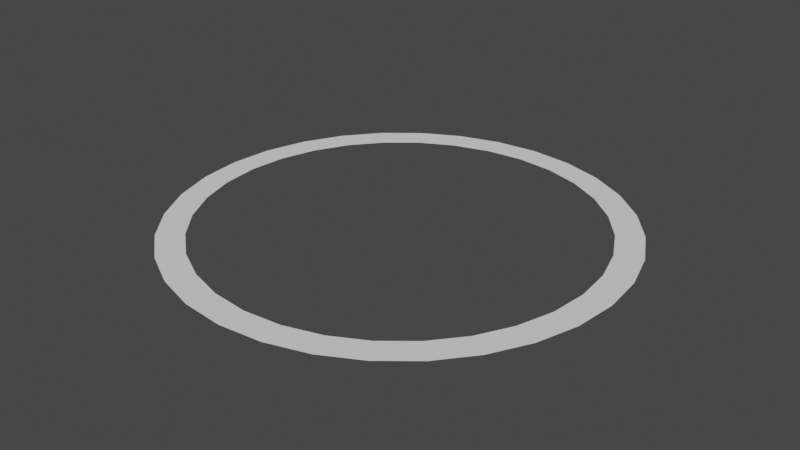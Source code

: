 # Source: circle.blend  (saved by Blender 3.3.6; exported with 4.5.12 LTS)
import bpy
from mathutils import Matrix  # noqa: F401  (used for matrix-valued properties, if any)

bpy.ops.wm.read_factory_settings(use_empty=True)
scene = bpy.context.scene
scene.name = 'Scene'

# ---- collections
col_collection = bpy.data.collections.new('Collection'); scene.collection.children.link(col_collection)

# ---- world
world_world = bpy.data.worlds.new('World'); scene.world = world_world
world_world.use_nodes = True; world_world.node_tree.nodes.clear()
_N = world_world.node_tree.nodes; _L = world_world.node_tree.links
n0 = _N.new('ShaderNodeOutputWorld'); n0.name = 'World Output'; n0.location = (300, 300)
n1 = _N.new('ShaderNodeBackground'); n1.name = 'Background'; n1.location = (10, 300)
n1.inputs[0].default_value = (0.05088, 0.05088, 0.05088, 1.0)
_L.new(n1.outputs[0], n0.inputs[0])
n0.is_active_output = True
world_world.color = (0.05088, 0.05088, 0.05088)
world_world.use_sun_shadow = False
world_world.sun_shadow_jitter_overblur = 0.0

# ---- meshes
me_vert = bpy.data.meshes.new('Vert')
me_vert.from_pydata([(0.1509, 0.0, 0.0), (0.1719, 0.0, 0.0), (0.148, 0.02944, 0.0), (0.1686, 0.03354, 0.0), (0.1394, 0.05775, 0.0), (0.1588, 0.06579, 0.0), (0.1255, 0.08385, 0.0), (0.1429, 0.09551, 0.0), (0.1067, 0.1067, 0.0), (0.1216, 0.1216, 0.0), (0.08385, 0.1255, 0.0), (0.09551, 0.1429, 0.0), (0.05775, 0.1394, 0.0), (0.06579, 0.1588, 0.0), (0.02944, 0.148, 0.0), (0.03354, 0.1686, 0.0), (-6.597e-09, 0.1509, 0.0), (-7.515e-09, 0.1719, 0.0), (-0.02944, 0.148, 0.0), (-0.03354, 0.1686, 0.0), (-0.05775, 0.1394, 0.0), (-0.06579, 0.1588, 0.0), (-0.08385, 0.1255, 0.0), (-0.09551, 0.1429, 0.0), (-0.1067, 0.1067, 0.0), (-0.1216, 0.1216, 0.0), (-0.1255, 0.08385, 0.0), (-0.1429, 0.09551, 0.0), (-0.1394, 0.05775, 0.0), (-0.1588, 0.06579, 0.0), (-0.148, 0.02944, 0.0), (-0.1686, 0.03354, 0.0), (-0.1509, -1.319e-08, 0.0), (-0.1719, -1.503e-08, 0.0), (-0.148, -0.02944, 0.0), (-0.1686, -0.03354, 0.0), (-0.1394, -0.05775, 0.0), (-0.1588, -0.06579, 0.0), (-0.1255, -0.08385, 0.0), (-0.1429, -0.09551, 0.0), (-0.1067, -0.1067, 0.0), (-0.1216, -0.1216, 0.0), (-0.08385, -0.1255, 0.0), (-0.09551, -0.1429, 0.0), (-0.05775, -0.1394, 0.0), (-0.06579, -0.1588, 0.0), (-0.02944, -0.148, 0.0), (-0.03354, -0.1686, 0.0), (1.8e-09, -0.1509, 0.0), (2.05e-09, -0.1719, 0.0), (0.02944, -0.148, 0.0), (0.03354, -0.1686, 0.0), (0.05775, -0.1394, 0.0), (0.06579, -0.1588, 0.0), (0.08385, -0.1255, 0.0), (0.09551, -0.1429, 0.0), (0.1067, -0.1067, 0.0), (0.1216, -0.1216, 0.0), (0.1255, -0.08385, 0.0), (0.1429, -0.09551, 0.0), (0.1394, -0.05775, 0.0), (0.1588, -0.06579, 0.0), (0.148, -0.02944, 0.0), (0.1686, -0.03354, 0.0)], [], [(0, 1, 3, 2), (2, 3, 5, 4), (4, 5, 7, 6), (6, 7, 9, 8), (8, 9, 11, 10), (10, 11, 13, 12), (12, 13, 15, 14), (14, 15, 17, 16), (16, 17, 19, 18), (18, 19, 21, 20), (20, 21, 23, 22), (22, 23, 25, 24), (24, 25, 27, 26), (26, 27, 29, 28), (28, 29, 31, 30), (30, 31, 33, 32), (32, 33, 35, 34), (34, 35, 37, 36), (36, 37, 39, 38), (38, 39, 41, 40), (40, 41, 43, 42), (42, 43, 45, 44), (44, 45, 47, 46), (46, 47, 49, 48), (48, 49, 51, 50), (50, 51, 53, 52), (52, 53, 55, 54), (54, 55, 57, 56), (56, 57, 59, 58), (58, 59, 61, 60), (60, 61, 63, 62), (62, 63, 1, 0)])
me_vert.polygons.foreach_set('use_smooth', [True] * 32)
_uv = me_vert.uv_layers.new(name='UVMap')
_uv.uv.foreach_set('vector', [0.375, 0.6171, 0.5, 0.6048, 0.5, 0.8063, 0.375, 0.794, 0.375, 0.2139, 0.5, 0.2016, 0.5, 0.4032, 0.375, 0.3909, 0.25, 0.794, 0.125, 0.8063, 0.125, 0.6048, 0.25, 0.6171, 0.75, 0.1893, 0.625, 0.2016, 0.625, 0.0, 0.75, 0.01231, 0.75, 0.5924, 0.625, 0.6048, 0.625, 0.4032, 0.75, 0.4155, 1.192e-07, 0.6171, 0.125, 0.6048, 0.125, 0.8063, 0.0, 0.794, 0.25, 0.1893, 0.125, 0.2016, 0.125, 0.0, 0.25, 0.01231, 0.875, 0.01231, 1.0, 0.0, 1.0, 0.2016, 0.875, 0.1893, 0.75, 0.4155, 0.875, 0.4032, 0.875, 0.6048, 0.75, 0.5924, 0.125, 0.1893, 1.639e-07, 0.2016, 0.0, 0.0, 0.125, 0.01231, 0.125, 0.5924, 0.0, 0.6048, 0.0, 0.4032, 0.125, 0.4155, 0.75, 0.2139, 0.875, 0.2016, 0.875, 0.4032, 0.75, 0.3909, 0.625, 0.1893, 0.5, 0.2016, 0.5, 0.0, 0.625, 0.01231, 0.75, 0.6171, 0.875, 0.6048, 0.875, 0.8063, 0.75, 0.794, 0.5, 0.2139, 0.625, 0.2016, 0.625, 0.4032, 0.5, 0.3909, 0.375, 0.4155, 0.5, 0.4032, 0.5, 0.6048, 0.375, 0.5924, 0.625, 0.2139, 0.75, 0.2016, 0.75, 0.4032, 0.625, 0.3909, 1.0, 0.3909, 0.875, 0.4032, 0.875, 0.2016, 1.0, 0.2139, 0.375, 0.3909, 0.25, 0.4032, 0.25, 0.2016, 0.375, 0.2139, 0.125, 0.2139, 0.25, 0.2016, 0.25, 0.4032, 0.125, 0.3909, 0.375, 0.794, 0.25, 0.8063, 0.25, 0.6048, 0.375, 0.6171, 0.75, 0.01231, 0.875, 0.0, 0.875, 0.2016, 0.75, 0.1893, 1.0, 0.5924, 0.875, 0.6048, 0.875, 0.4032, 1.0, 0.4155, 0.5, 0.6171, 0.625, 0.6048, 0.625, 0.8063, 0.5, 0.794, 0.5, 0.1893, 0.375, 0.2016, 0.375, 0.0, 0.5, 0.01231, 0.0, 0.2139, 0.125, 0.2016, 0.125, 0.4032, 1.788e-07, 0.3909, 0.625, 0.5924, 0.5, 0.6048, 0.5, 0.4032, 0.625, 0.4155, 0.125, 0.4155, 0.25, 0.4032, 0.25, 0.6048, 0.125, 0.5924, 0.875, 0.6171, 1.0, 0.6048, 1.0, 0.8063, 0.875, 0.794, 0.375, 0.5924, 0.25, 0.6048, 0.25, 0.4032, 0.375, 0.4155, 0.25, 0.01231, 0.375, 0.0, 0.375, 0.2016, 0.25, 0.1893, 0.625, 0.6171, 0.75, 0.6048, 0.75, 0.8063, 0.625, 0.794])
me_vert.update()

# ---- objects
ob_vert = bpy.data.objects.new('Vert', me_vert)

# ---- transforms, parenting, visibility, modifiers, constraints
ob_vert.location = (0.0, 0.0, 0.0)

# ---- collection membership
col_collection.objects.link(ob_vert)

# ---- scene / render settings (as saved in the file)
scene.frame_start = 1; scene.frame_end = 250; scene.frame_set(1)
scene.render.engine = 'BLENDER_EEVEE_NEXT'
scene.cycles.sampling_pattern = 'TABULATED_SOBOL'
scene.cycles.use_light_tree = False
scene.view_settings.view_transform = 'Filmic'
bpy.context.view_layer.update()

# ---- added for rendering (the .blend has no active camera and no usable light): camera, sun
cam_auto = bpy.data.cameras.new('AutoCamera')
cam_auto.lens = 50.0
cam_auto.sensor_width = 36.0
cam_auto.clip_end = 1000.0
ob_auto_camera = bpy.data.objects.new('AutoCamera', cam_auto)
scene.collection.objects.link(ob_auto_camera)
ob_auto_camera.location = (0.449904, -0.539884, 0.359923)
ob_auto_camera.rotation_euler = (1.09748, -7.21219e-08, 0.694738)
scene.camera = ob_auto_camera
light_auto_sun = bpy.data.lights.new('AutoSun', 'SUN')
light_auto_sun.energy = 3.0
light_auto_sun.angle = 0.0523599
ob_auto_sun = bpy.data.objects.new('AutoSun', light_auto_sun)
scene.collection.objects.link(ob_auto_sun)
ob_auto_sun.rotation_euler = (0.872665, 0.174533, 0.523599)
bpy.context.view_layer.update()
